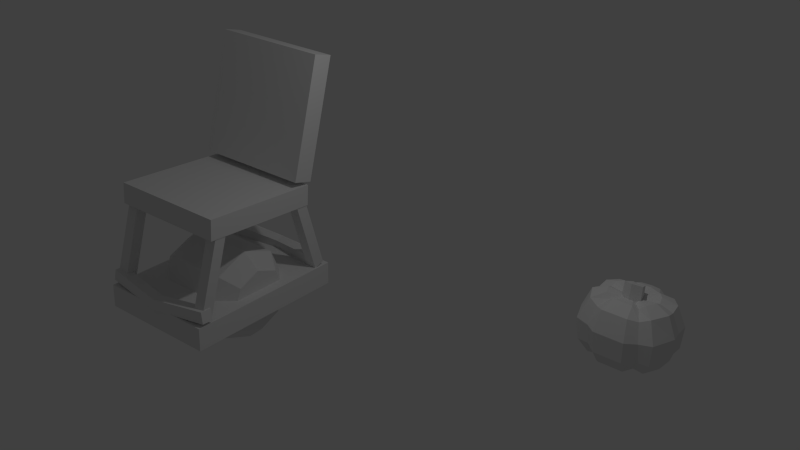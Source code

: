 # Source: sk8r.blend  (saved by Blender 2.82.7; exported with 4.5.12 LTS)
import bpy
from mathutils import Matrix  # noqa: F401  (used for matrix-valued properties, if any)

bpy.ops.wm.read_factory_settings(use_empty=True)
scene = bpy.context.scene
scene.name = 'Scene'

# ---- collections
col_collection_1 = bpy.data.collections.new('Collection 1'); scene.collection.children.link(col_collection_1)

# ---- world
world_world = bpy.data.worlds.new('World'); scene.world = world_world
world_world.color = (0.05088, 0.05088, 0.05088)
world_world.use_sun_shadow = False
world_world.sun_shadow_jitter_overblur = 0.0
world_world.cycles.sampling_method = 'NONE'
world_world.cycles.sample_map_resolution = 256

# ---- lights
light_lamp = bpy.data.lights.new('Lamp', 'POINT')
light_lamp.transmission_factor = 0.0
light_lamp.cutoff_distance = 30.0
light_lamp.energy = 100.0
light_lamp.shadow_buffer_clip_start = 1.001
light_lamp.shadow_soft_size = 0.1
light_lamp.shadow_maximum_resolution = 0.006
light_lamp.use_absolute_resolution = True
light_lamp.cycles.use_multiple_importance_sampling = False

# ---- meshes
me_sphere_001 = bpy.data.meshes.new('Sphere.001')
me_sphere_001.from_pydata([(0.2279, 0.2951, 0.4201), (0.3047, 0.4311, 0.276), (0.3549, 0.5034, 0.05128), (0.3461, 0.4892, -0.1934), (0.2623, 0.3552, -0.3869), (0.2017, 0.2478, -0.4486), (0.0, 0.01164, 0.3917), (0.3365, 0.149, 0.4633), (0.5382, 0.2302, 0.3741), (0.6562, 0.2696, 0.06932), (0.6276, 0.2516, -0.2613), (0.5014, 0.1916, -0.4619), (0.304, 0.121, -0.5047), (0.3594, -0.04247, 0.4653), (0.5721, -0.08455, 0.3824), (0.7011, -0.1051, 0.07983), (0.668, -0.1172, -0.2546), (0.5301, -0.09495, -0.4562), (0.3154, -0.03077, -0.4952), (0.2875, -0.2022, 0.4751), (0.451, -0.3444, 0.3886), (0.5683, -0.4476, 0.08425), (0.5349, -0.4278, -0.2477), (0.4207, -0.3377, -0.4503), (0.2467, -0.175, -0.4892), (0.1411, -0.2895, 0.4644), (0.1885, -0.492, 0.3716), (0.2279, -0.6079, 0.074), (0.213, -0.5833, -0.2516), (0.1903, -0.4759, -0.4443), (0.1082, -0.258, -0.4876), (0.0, 0.02941, -0.4662), (0.0, 0.321, 0.4425), (0.0, 0.5147, 0.3583), (0.0, 0.6185, 0.08623), (0.0, 0.6116, -0.217), (0.0, 0.4696, -0.411), (0.0, 0.2671, -0.4704), (0.5382, 0.2302, 0.3741), (0.3279, 0.04661, -0.4588), (0.5151, 0.04951, -0.4217), (0.6351, 0.06669, -0.2389), (0.6632, 0.08034, 0.06319), (0.551, 0.0718, 0.3391), (0.3627, 0.05403, 0.4173), (0.08728, 0.2496, -0.4775), (0.1344, 0.4397, -0.4197), (0.2208, 0.5808, -0.2246), (0.2257, 0.5926, 0.08338), (0.1413, 0.4903, 0.3625), (0.09545, 0.305, 0.452), (0.244, 0.183, -0.4942), (0.3894, 0.3141, -0.4439), (0.4855, 0.4365, -0.2455), (0.504, 0.4546, 0.07539), (0.414, 0.3641, 0.3706), (0.2685, 0.2282, 0.4639), (0.0, -0.2895, 0.4644), (0.0, -0.492, 0.3716), (0.0, -0.6079, 0.074), (0.0, -0.5833, -0.2516), (0.0, -0.4759, -0.4443), (0.0, -0.258, -0.4876), (0.1823, -0.2175, -0.4337), (0.2946, -0.3844, -0.3976), (0.3547, -0.471, -0.2242), (0.3759, -0.4905, 0.06416), (0.3072, -0.3944, 0.3282), (0.2146, -0.2432, 0.4068), (0.0, -0.1398, 0.2073), (0.0, -0.08737, 0.6493), (0.0, 0.07786, 0.1779), (0.0, 0.1141, 0.5551), (0.1479, -0.07502, 0.208), (0.1344, -0.02261, 0.6175), (0.1036, 0.09927, 0.1787), (0.09005, 0.1355, 0.5559), (0.0, -0.1259, 0.4507), (0.0, 0.0917, 0.4214), (0.09585, 0.1131, 0.4221), (0.1402, -0.06118, 0.4514)], [(77, 78)], [(45, 46, 4, 5), (47, 48, 2, 3), (49, 50, 0, 1), (31, 45, 5), (46, 47, 3, 4), (48, 49, 1, 2), (6, 50, 32), (51, 52, 11, 12), (53, 54, 9, 10), (55, 56, 7, 8), (31, 51, 12), (52, 53, 10, 11), (54, 55, 8, 9), (6, 56, 0), (39, 40, 17, 18), (41, 42, 15, 16), (43, 44, 13, 14), (31, 39, 18), (40, 41, 16, 17), (42, 43, 14, 15), (6, 44, 7), (14, 13, 19, 20), (31, 18, 24), (17, 16, 22, 23), (15, 14, 20, 21), (13, 6, 19), (18, 17, 23, 24), (16, 15, 21, 22), (31, 63, 30), (64, 65, 28, 29), (66, 67, 26, 27), (6, 68, 19), (63, 64, 29, 30), (65, 66, 27, 28), (67, 68, 25, 26), (9, 38, 43, 42), (11, 10, 41, 40), (38, 7, 44, 43), (10, 9, 42, 41), (12, 11, 40, 39), (6, 13, 44), (39, 31, 12), (34, 33, 49, 48), (36, 35, 47, 46), (33, 32, 50, 49), (35, 34, 48, 47), (37, 36, 46, 45), (2, 1, 55, 54), (4, 3, 53, 52), (1, 0, 56, 55), (3, 2, 54, 53), (5, 4, 52, 51), (6, 7, 56), (31, 5, 51), (31, 37, 45), (6, 0, 50), (26, 25, 57, 58), (25, 6, 57), (28, 27, 59, 60), (30, 29, 61, 62), (30, 62, 31), (29, 28, 60, 61), (27, 26, 58, 59), (20, 19, 68, 67), (22, 21, 66, 65), (24, 23, 64, 63), (21, 20, 67, 66), (23, 22, 65, 64), (6, 25, 68), (31, 24, 63), (78, 72, 76, 79), (79, 76, 74, 80), (80, 74, 70, 77), (71, 75, 73, 69), (76, 72, 70, 74), (73, 80, 77, 69), (75, 79, 80, 73), (71, 78, 79, 75)])
_uv = me_sphere_001.uv_layers.new(name='UVMap')
_uv.uv.foreach_set('vector', [0.6818, 0.1429, 0.6818, 0.2857, 0.6364, 0.2857, 0.6364, 0.1429, 0.6818, 0.4286, 0.6818, 0.5714, 0.6364, 0.5714, 0.6364, 0.4286, 0.6818, 0.7143, 0.6818, 0.8571, 0.6364, 0.8571, 0.6364, 0.7143, 0.6818, 0.0, 0.6818, 0.1429, 0.6364, 0.1429, 0.6818, 0.2857, 0.6818, 0.4286, 0.6364, 0.4286, 0.6364, 0.2857, 0.6818, 0.5714, 0.6818, 0.7143, 0.6364, 0.7143, 0.6364, 0.5714, 0.6818, 1.0, 0.6818, 0.8571, 0.7273, 0.8571, 0.5909, 0.1429, 0.5909, 0.2857, 0.5455, 0.2857, 0.5455, 0.1429, 0.5909, 0.4286, 0.5909, 0.5714, 0.5455, 0.5714, 0.5455, 0.4286, 0.5909, 0.7143, 0.5909, 0.8571, 0.5455, 0.8571, 0.5455, 0.7143, 0.5909, 0.0, 0.5909, 0.1429, 0.5455, 0.1429, 0.5909, 0.2857, 0.5909, 0.4286, 0.5455, 0.4286, 0.5455, 0.2857, 0.5909, 0.5714, 0.5909, 0.7143, 0.5455, 0.7143, 0.5455, 0.5714, 0.5909, 1.0, 0.5909, 0.8571, 0.6364, 0.8571, 0.5, 0.1429, 0.5, 0.2857, 0.4545, 0.2857, 0.4545, 0.1429, 0.5, 0.4286, 0.5, 0.5714, 0.4545, 0.5714, 0.4545, 0.4286, 0.5, 0.7143, 0.5, 0.8571, 0.4545, 0.8571, 0.4545, 0.7143, 0.4091, 0.0, 0.5, 0.1429, 0.4545, 0.1429, 0.5, 0.2857, 0.5, 0.4286, 0.4545, 0.4286, 0.4545, 0.2857, 0.5, 0.5714, 0.5, 0.7143, 0.4545, 0.7143, 0.4545, 0.5714, 0.5, 1.0, 0.5, 0.8571, 0.5455, 0.8571, 0.4545, 0.7143, 0.4545, 0.8571, 0.3636, 0.8571, 0.3636, 0.7143, 0.4091, 0.0, 0.4545, 0.1429, 0.3636, 0.1429, 0.4545, 0.2857, 0.4545, 0.4286, 0.3636, 0.4286, 0.3636, 0.2857, 0.4545, 0.5714, 0.4545, 0.7143, 0.3636, 0.7143, 0.3636, 0.5714, 0.4545, 0.8571, 0.4091, 1.0, 0.3636, 0.8571, 0.4545, 0.1429, 0.4545, 0.2857, 0.3636, 0.2857, 0.3636, 0.1429, 0.4545, 0.4286, 0.4545, 0.5714, 0.3636, 0.5714, 0.3636, 0.4286, 0.3182, 0.0, 0.3182, 0.1429, 0.2727, 0.1429, 0.3182, 0.2857, 0.3182, 0.4286, 0.2727, 0.4286, 0.2727, 0.2857, 0.3182, 0.5714, 0.3182, 0.7143, 0.2727, 0.7143, 0.2727, 0.5714, 0.3182, 1.0, 0.3182, 0.8571, 0.3636, 0.8571, 0.3182, 0.1429, 0.3182, 0.2857, 0.2727, 0.2857, 0.2727, 0.1429, 0.3182, 0.4286, 0.3182, 0.5714, 0.2727, 0.5714, 0.2727, 0.4286, 0.3182, 0.7143, 0.3182, 0.8571, 0.2727, 0.8571, 0.2727, 0.7143, 0.5455, 0.5714, 0.5455, 0.7143, 0.5, 0.7143, 0.5, 0.5714, 0.5455, 0.2857, 0.5455, 0.4286, 0.5, 0.4286, 0.5, 0.2857, 0.5455, 0.7143, 0.5455, 0.8571, 0.5, 0.8571, 0.5, 0.7143, 0.5455, 0.4286, 0.5455, 0.5714, 0.5, 0.5714, 0.5, 0.4286, 0.5455, 0.1429, 0.5455, 0.2857, 0.5, 0.2857, 0.5, 0.1429, 0.5, 1.0, 0.4545, 0.8571, 0.5, 0.8571, 0.5, 0.1429, 0.4091, 0.0, 0.5455, 0.1429, 0.7273, 0.5714, 0.7273, 0.7143, 0.6818, 0.7143, 0.6818, 0.5714, 0.7273, 0.2857, 0.7273, 0.4286, 0.6818, 0.4286, 0.6818, 0.2857, 0.7273, 0.7143, 0.7273, 0.8571, 0.6818, 0.8571, 0.6818, 0.7143, 0.7273, 0.4286, 0.7273, 0.5714, 0.6818, 0.5714, 0.6818, 0.4286, 0.7273, 0.1429, 0.7273, 0.2857, 0.6818, 0.2857, 0.6818, 0.1429, 0.6364, 0.5714, 0.6364, 0.7143, 0.5909, 0.7143, 0.5909, 0.5714, 0.6364, 0.2857, 0.6364, 0.4286, 0.5909, 0.4286, 0.5909, 0.2857, 0.6364, 0.7143, 0.6364, 0.8571, 0.5909, 0.8571, 0.5909, 0.7143, 0.6364, 0.4286, 0.6364, 0.5714, 0.5909, 0.5714, 0.5909, 0.4286, 0.6364, 0.1429, 0.6364, 0.2857, 0.5909, 0.2857, 0.5909, 0.1429, 0.5909, 1.0, 0.5455, 0.8571, 0.5909, 0.8571, 0.5909, 0.0, 0.6364, 0.1429, 0.5909, 0.1429, 0.6818, 0.0, 0.7273, 0.1429, 0.6818, 0.1429, 0.6818, 1.0, 0.6364, 0.8571, 0.6818, 0.8571, 0.2727, 0.7143, 0.2727, 0.8571, 0.2727, 0.8571, 0.2727, 0.7143, 0.2727, 0.8571, 0.3182, 1.0, 0.2727, 0.8571, 0.2727, 0.4286, 0.2727, 0.5714, 0.2727, 0.5714, 0.2727, 0.4286, 0.2727, 0.1429, 0.2727, 0.2857, 0.2727, 0.2857, 0.2727, 0.1429, 0.2727, 0.1429, 0.2727, 0.1429, 0.3182, 0.0, 0.2727, 0.2857, 0.2727, 0.4286, 0.2727, 0.4286, 0.2727, 0.2857, 0.2727, 0.5714, 0.2727, 0.7143, 0.2727, 0.7143, 0.2727, 0.5714, 0.3636, 0.7143, 0.3636, 0.8571, 0.3182, 0.8571, 0.3182, 0.7143, 0.3636, 0.4286, 0.3636, 0.5714, 0.3182, 0.5714, 0.3182, 0.4286, 0.3636, 0.1429, 0.3636, 0.2857, 0.3182, 0.2857, 0.3182, 0.1429, 0.3636, 0.5714, 0.3636, 0.7143, 0.3182, 0.7143, 0.3182, 0.5714, 0.3636, 0.2857, 0.3636, 0.4286, 0.3182, 0.4286, 0.3182, 0.2857, 0.3182, 1.0, 0.2727, 0.8571, 0.3182, 0.8571, 0.3182, 0.0, 0.3636, 0.1429, 0.3182, 0.1429, 0.5, 0.25, 0.625, 0.25, 0.625, 0.5, 0.5, 0.5, 0.5, 0.5, 0.625, 0.5, 0.625, 0.75, 0.5, 0.75, 0.5, 0.75, 0.625, 0.75, 0.625, 1.0, 0.5, 1.0, 0.125, 0.5, 0.375, 0.5, 0.375, 0.75, 0.125, 0.75, 0.625, 0.5, 0.875, 0.5, 0.875, 0.75, 0.625, 0.75, 0.375, 0.75, 0.5, 0.75, 0.5, 1.0, 0.375, 1.0, 0.375, 0.5, 0.5, 0.5, 0.5, 0.75, 0.375, 0.75, 0.375, 0.25, 0.5, 0.25, 0.5, 0.5, 0.375, 0.5])
me_sphere_001.use_remesh_fix_poles = True
me_sphere_001.use_remesh_preserve_attributes = False
me_sphere_001.use_mirror_vertex_groups = False
me_sphere_001.update()
me_cube_008 = bpy.data.meshes.new('Cube.008')
me_cube_008.from_pydata([(0.88, -0.8718, 1.316), (0.88, -0.8479, 1.617), (0.88, 0.8826, 1.177), (0.88, 0.9065, 1.478), (0.7006, 0.9922, 0.1247), (0.7006, 0.6526, 1.31), (0.7006, 1.156, 0.1715), (0.7006, 0.8162, 1.357), (0.8708, 0.9922, 0.1247), (0.8708, 0.6526, 1.31), (0.8708, 1.156, 0.1715), (0.8708, 0.8162, 1.357), (0.0, 0.8826, 1.177), (0.0, 0.9065, 1.478), (0.0, -0.8718, 1.316), (0.0, -0.8479, 1.617), (0.7006, -1.129, 0.2646), (0.7006, -0.7523, 1.439), (0.7006, -0.9671, 0.2127), (0.7006, -0.5903, 1.387), (0.8708, -1.129, 0.2646), (0.8708, -0.7523, 1.439), (0.8708, -0.9671, 0.2127), (0.8708, -0.5903, 1.387), (0.9178, -1.159, 0.2272), (0.0, -1.241, 0.1321), (0.9154, -0.9891, 0.2158), (0.0, -1.081, 0.1242), (0.886, -1.148, 0.394), (0.0, -1.224, 0.2845), (0.8836, -0.9784, 0.3826), (0.0, -1.063, 0.2766), (0.88, 1.142, 3.286), (0.88, 1.433, 3.204), (0.88, 0.6655, 1.592), (0.88, 0.9561, 1.51), (0.0, 0.6655, 1.592), (0.0, 0.9561, 1.51), (0.0, 1.142, 3.286), (0.0, 1.433, 3.204), (0.8451, 1.142, 0.1653), (0.0, 1.252, 0.1051), (0.8427, 1.117, 0.3335), (0.0, 1.226, 0.2632), (0.8133, 0.9767, 0.14), (0.0, 1.1, 0.08987), (0.8109, 0.9513, 0.3082), (0.0, 1.073, 0.2479), (0.4824, 0.5046, -0.5055), (0.4824, 0.7074, -0.01602), (0.0, 0.7074, -0.01602), (0.7338, 0.4839, -0.01602), (0.0, 0.5046, -0.5055), (0.7338, 0.3466, -0.3475), (0.0, 0.0151, -0.7083), (0.7338, 0.0151, -0.4848), (0.0, -0.4744, -0.5055), (0.7338, -0.3164, -0.3475), (0.0, -0.6772, -0.01602), (0.7338, -0.4537, -0.01602), (0.0, -0.4744, 0.4735), (0.7338, -0.3164, 0.3155), (0.0, 0.0151, 0.6763), (0.7338, 0.0151, 0.4528), (0.0, 0.5046, 0.4735), (0.7338, 0.3466, 0.3155), (0.4824, 0.0151, -0.7083), (0.4824, -0.4744, -0.5055), (0.4824, -0.6772, -0.01602), (0.4824, -0.4744, 0.4735), (0.4824, 0.0151, 0.6763), (0.4824, 0.5046, 0.4735), (0.8953, -1.226, -0.1613), (0.8953, -1.214, 0.1753), (0.8953, 1.225, -0.2137), (0.8953, 1.236, 0.123), (0.0, 1.225, -0.2137), (0.0, 1.236, 0.123), (0.0, -1.226, -0.1613), (0.0, -1.214, 0.1753)], [], [(12, 13, 3, 2), (2, 3, 1, 0), (12, 2, 0, 14), (4, 5, 7, 6), (6, 7, 11, 10), (10, 11, 9, 8), (8, 9, 5, 4), (6, 10, 8, 4), (11, 7, 5, 9), (3, 13, 15, 1), (0, 1, 15, 14), (16, 17, 19, 18), (18, 19, 23, 22), (22, 23, 21, 20), (20, 21, 17, 16), (18, 22, 20, 16), (23, 19, 17, 21), (24, 25, 27, 26), (26, 27, 31, 30), (30, 31, 29, 28), (28, 29, 25, 24), (26, 30, 28, 24), (31, 27, 25, 29), (36, 37, 35, 34), (34, 35, 33, 32), (36, 34, 32, 38), (35, 37, 39, 33), (32, 33, 39, 38), (40, 41, 43, 42), (42, 43, 47, 46), (46, 47, 45, 44), (44, 45, 41, 40), (42, 46, 44, 40), (47, 43, 41, 45), (52, 48, 66, 54), (49, 51, 53, 48), (54, 66, 67, 56), (48, 53, 55, 66), (56, 67, 68, 58), (66, 55, 57, 67), (58, 68, 69, 60), (67, 57, 59, 68), (60, 69, 70, 62), (68, 59, 61, 69), (62, 70, 71, 64), (69, 61, 63, 70), (53, 51, 65, 63, 61, 59, 57, 55), (64, 71, 49, 50), (70, 63, 65, 71), (50, 49, 48, 52), (71, 65, 51, 49), (50, 52, 54, 56, 58, 60, 62, 64), (76, 77, 75, 74), (74, 75, 73, 72), (76, 74, 72, 78), (75, 77, 79, 73), (72, 73, 79, 78)])
_uv = me_cube_008.uv_layers.new(name='UVMap')
_uv.uv.foreach_set('vector', [0.375, 0.375, 0.625, 0.375, 0.625, 0.5, 0.375, 0.5, 0.375, 0.5, 0.625, 0.5, 0.625, 0.75, 0.375, 0.75, 0.25, 0.5, 0.375, 0.5, 0.375, 0.75, 0.25, 0.75, 0.375, 0.0, 0.625, 0.0, 0.625, 0.25, 0.375, 0.25, 0.375, 0.25, 0.625, 0.25, 0.625, 0.5, 0.375, 0.5, 0.375, 0.5, 0.625, 0.5, 0.625, 0.75, 0.375, 0.75, 0.375, 0.75, 0.625, 0.75, 0.625, 1.0, 0.375, 1.0, 0.125, 0.5, 0.375, 0.5, 0.375, 0.75, 0.125, 0.75, 0.625, 0.5, 0.875, 0.5, 0.875, 0.75, 0.625, 0.75, 0.625, 0.5, 0.75, 0.5, 0.75, 0.75, 0.625, 0.75, 0.375, 0.75, 0.625, 0.75, 0.625, 0.875, 0.375, 0.875, 0.375, 0.0, 0.625, 0.0, 0.625, 0.25, 0.375, 0.25, 0.375, 0.25, 0.625, 0.25, 0.625, 0.5, 0.375, 0.5, 0.375, 0.5, 0.625, 0.5, 0.625, 0.75, 0.375, 0.75, 0.375, 0.75, 0.625, 0.75, 0.625, 1.0, 0.375, 1.0, 0.125, 0.5, 0.375, 0.5, 0.375, 0.75, 0.125, 0.75, 0.625, 0.5, 0.875, 0.5, 0.875, 0.75, 0.625, 0.75, 0.375, 0.0, 0.625, 0.0, 0.625, 0.25, 0.375, 0.25, 0.375, 0.25, 0.625, 0.25, 0.625, 0.5, 0.375, 0.5, 0.375, 0.5, 0.625, 0.5, 0.625, 0.75, 0.375, 0.75, 0.375, 0.75, 0.625, 0.75, 0.625, 1.0, 0.375, 1.0, 0.125, 0.5, 0.375, 0.5, 0.375, 0.75, 0.125, 0.75, 0.625, 0.5, 0.875, 0.5, 0.875, 0.75, 0.625, 0.75, 0.375, 0.375, 0.625, 0.375, 0.625, 0.5, 0.375, 0.5, 0.375, 0.5, 0.625, 0.5, 0.625, 0.75, 0.375, 0.75, 0.25, 0.5, 0.375, 0.5, 0.375, 0.75, 0.25, 0.75, 0.625, 0.5, 0.75, 0.5, 0.75, 0.75, 0.625, 0.75, 0.375, 0.75, 0.625, 0.75, 0.625, 0.875, 0.375, 0.875, 0.375, 0.0, 0.625, 0.0, 0.625, 0.25, 0.375, 0.25, 0.375, 0.25, 0.625, 0.25, 0.625, 0.5, 0.375, 0.5, 0.375, 0.5, 0.625, 0.5, 0.625, 0.75, 0.375, 0.75, 0.375, 0.75, 0.625, 0.75, 0.625, 1.0, 0.375, 1.0, 0.125, 0.5, 0.375, 0.5, 0.375, 0.75, 0.125, 0.75, 0.625, 0.5, 0.875, 0.5, 0.875, 0.75, 0.625, 0.75, 0.875, 0.5, 0.875, 0.75, 0.75, 0.75, 0.75, 0.5, 1.0, 0.75, 1.0, 1.0, 0.875, 1.0, 0.875, 0.75, 0.75, 0.5, 0.75, 0.75, 0.625, 0.75, 0.625, 0.5, 0.875, 0.75, 0.875, 1.0, 0.75, 1.0, 0.75, 0.75, 0.625, 0.5, 0.625, 0.75, 0.5, 0.75, 0.5, 0.5, 0.75, 0.75, 0.75, 1.0, 0.625, 1.0, 0.625, 0.75, 0.5, 0.5, 0.5, 0.75, 0.375, 0.75, 0.375, 0.5, 0.625, 0.75, 0.625, 1.0, 0.5, 1.0, 0.5, 0.75, 0.375, 0.5, 0.375, 0.75, 0.25, 0.75, 0.25, 0.5, 0.5, 0.75, 0.5, 1.0, 0.375, 1.0, 0.375, 0.75, 0.25, 0.5, 0.25, 0.75, 0.125, 0.75, 0.125, 0.5, 0.375, 0.75, 0.375, 1.0, 0.25, 1.0, 0.25, 0.75, 0.4197, 0.4197, 0.25, 0.49, 0.08029, 0.4197, 0.01, 0.25, 0.08029, 0.08029, 0.25, 0.01, 0.4197, 0.08029, 0.49, 0.25, 0.125, 0.5, 0.125, 0.75, 0.0, 0.75, 0.0, 0.5, 0.25, 0.75, 0.25, 1.0, 0.125, 1.0, 0.125, 0.75, 1.0, 0.5, 1.0, 0.75, 0.875, 0.75, 0.875, 0.5, 0.125, 0.75, 0.125, 1.0, 0.0, 1.0, 0.0, 0.75, 0.75, 0.49, 0.9197, 0.4197, 0.99, 0.25, 0.9197, 0.08029, 0.75, 0.01, 0.5803, 0.08029, 0.51, 0.25, 0.5803, 0.4197, 0.375, 0.375, 0.625, 0.375, 0.625, 0.5, 0.375, 0.5, 0.375, 0.5, 0.625, 0.5, 0.625, 0.75, 0.375, 0.75, 0.25, 0.5, 0.375, 0.5, 0.375, 0.75, 0.25, 0.75, 0.625, 0.5, 0.75, 0.5, 0.75, 0.75, 0.625, 0.75, 0.375, 0.75, 0.625, 0.75, 0.625, 0.875, 0.375, 0.875])
me_cube_008.use_remesh_fix_poles = True
me_cube_008.use_remesh_preserve_attributes = False
me_cube_008.use_mirror_vertex_groups = False
me_cube_008.update()

# ---- objects
ob_pumpkin = bpy.data.objects.new('pumpkin', me_sphere_001)
ob_seat = bpy.data.objects.new('seat', me_cube_008)
ob_lamp = bpy.data.objects.new('Lamp', light_lamp)

# ---- transforms, parenting, visibility, modifiers, constraints
ob_pumpkin.location = (5.0, 2.761, 0.0)
ob_pumpkin.lineart.crease_threshold = 0.0
_m = ob_pumpkin.modifiers.new('Mirror', 'MIRROR')
_m.use_clip = True
ob_seat.location = (0.0, 0.0, 0.0)
ob_seat.lineart.crease_threshold = 0.0
_m = ob_seat.modifiers.new('Mirror', 'MIRROR')
_m.use_clip = True
ob_lamp.location = (4.076, 1.005, 5.904)
ob_lamp.rotation_euler = (0.6503, 0.05522, 1.866)
ob_lamp.lock_rotations_4d = False
ob_lamp.empty_display_type = 'ARROWS'
ob_lamp.color = (0.0, 0.0, 0.0, 0.0)
ob_lamp.lineart.crease_threshold = 0.0

# ---- collection membership
scene.collection.objects.link(ob_pumpkin)
scene.collection.objects.link(ob_seat)
col_collection_1.objects.link(ob_lamp)

# ---- scene / render settings (as saved in the file)
scene.frame_start = 1; scene.frame_end = 250; scene.frame_set(1)
scene.render.engine = 'BLENDER_EEVEE_NEXT'
scene.render.resolution_percentage = 50
scene.render.dither_intensity = 0.0
scene.cycles.use_denoising = False
scene.cycles.samples = 10
scene.cycles.sampling_pattern = 'TABULATED_SOBOL'
scene.cycles.light_sampling_threshold = 0.0
scene.cycles.use_adaptive_sampling = False
scene.cycles.use_light_tree = False
scene.cycles.blur_glossy = 0.0
scene.cycles.pixel_filter_type = 'GAUSSIAN'
scene.cycles.sample_clamp_indirect = 0.0
scene.view_settings.view_transform = 'Standard'
bpy.context.view_layer.update()

# ---- added for rendering (the .blend has no active camera): camera
cam_auto = bpy.data.cameras.new('AutoCamera')
cam_auto.lens = 50.0
cam_auto.sensor_width = 36.0
cam_auto.clip_end = 1000.0
ob_auto_camera = bpy.data.objects.new('AutoCamera', cam_auto)
scene.collection.objects.link(ob_auto_camera)
ob_auto_camera.location = (10.7248, -8.93063, 7.95538)
ob_auto_camera.rotation_euler = (1.09748, -7.21219e-08, 0.694738)
scene.camera = ob_auto_camera
bpy.context.view_layer.update()
